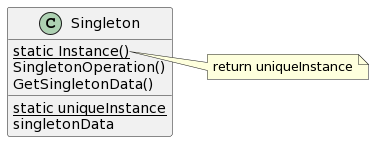

The diagram above was rendered by PlantUML. Its source (embedded in the PNG):
@startuml
class Singleton {
    {static} static Instance()
    SingletonOperation()
    GetSingletonData()
    __
    {static} static uniqueInstance
    singletonData
}

note right of Singleton::Instance()
    return uniqueInstance
end note
@enduml